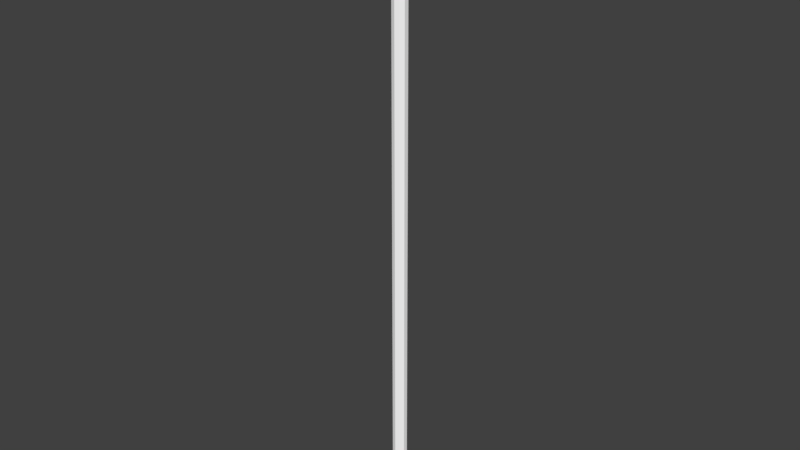 # Source: StreetLamp.blend  (saved by Blender 2.78.0; exported with 4.5.12 LTS)
import bpy
from mathutils import Matrix  # noqa: F401  (used for matrix-valued properties, if any)

bpy.ops.wm.read_factory_settings(use_empty=True)
scene = bpy.context.scene
scene.name = 'Scene'

# ---- collections
col_collection_1 = bpy.data.collections.new('Collection 1'); scene.collection.children.link(col_collection_1)

# ---- materials (node trees are filled in below, after node groups)
mat_material_001 = bpy.data.materials.new('Material.001')
mat_material_001.alpha_threshold = 0.0
mat_material_001.use_transparent_shadow = False
mat_material_001.preview_render_type = 'SHADERBALL'
mat_material_001.pass_index = 3
mat_material_001.diffuse_color = (1.0, 0.4825, 0.0, 1.0)
mat_material_001.specular_color = (1.0, 0.5867, 0.014)
mat_material_001.roughness = 0.5
mat_material_003 = bpy.data.materials.new('Material.003')
mat_material_003.alpha_threshold = 0.0
mat_material_003.use_transparent_shadow = False
mat_material_003.diffuse_color = (1.0, 1.0, 1.0, 1.0)
mat_material_003.roughness = 0.5

# ---- material node trees

# ---- world
world_world = bpy.data.worlds.new('World'); scene.world = world_world
world_world.color = (0.05088, 0.05088, 0.05088)
world_world.use_sun_shadow = False
world_world.sun_shadow_jitter_overblur = 0.0
world_world.cycles.sampling_method = 'MANUAL'

# ---- meshes
me_sphere = bpy.data.meshes.new('Sphere')
me_sphere.from_pydata([(0.0, 0.5, 0.866), (0.0, 0.866, 0.5), (0.0, 1.0, -4.371e-08), (0.0, 0.866, -0.5), (0.0, 0.5, -0.866), (-1.308e-07, 7.55e-08, 1.0), (0.433, 0.25, 0.866), (0.75, 0.433, 0.5), (0.866, 0.5, -4.371e-08), (0.75, 0.433, -0.5), (0.433, 0.25, -0.866), (0.433, -0.25, 0.866), (0.75, -0.433, 0.5), (0.866, -0.5, -4.371e-08), (0.75, -0.433, -0.5), (0.433, -0.25, -0.866), (-8.606e-08, -0.5, 0.866), (-1.308e-07, -0.866, 0.5), (-1.308e-07, -1.0, -4.371e-08), (-7.116e-08, -0.866, -0.5), (-1.01e-07, -0.5, -0.866), (-0.433, -0.25, 0.866), (-0.75, -0.433, 0.5), (-0.866, -0.5, -4.371e-08), (-0.75, -0.433, -0.5), (-0.433, -0.25, -0.866), (-0.433, 0.25, 0.866), (-0.75, 0.433, 0.5), (-0.866, 0.5, -4.371e-08), (-0.75, 0.433, -0.5), (-0.433, 0.25, -0.866), (0.0, 1.51e-07, -1.0)], [], [(1, 0, 6, 7), (4, 3, 9, 10), (2, 1, 7, 8), (0, 5, 6), (31, 4, 10), (3, 2, 8, 9), (10, 9, 14, 15), (8, 7, 12, 13), (6, 5, 11), (31, 10, 15), (9, 8, 13, 14), (7, 6, 11, 12), (15, 14, 19, 20), (13, 12, 17, 18), (11, 5, 16), (31, 15, 20), (14, 13, 18, 19), (12, 11, 16, 17), (18, 17, 22, 23), (16, 5, 21), (31, 20, 25), (19, 18, 23, 24), (17, 16, 21, 22), (20, 19, 24, 25), (21, 5, 26), (31, 25, 30), (24, 23, 28, 29), (22, 21, 26, 27), (25, 24, 29, 30), (23, 22, 27, 28), (31, 30, 4), (29, 28, 2, 3), (27, 26, 0, 1), (30, 29, 3, 4), (28, 27, 1, 2), (26, 5, 0)])
me_sphere.materials.append(mat_material_001)
me_sphere.use_remesh_preserve_volume = False
me_sphere.use_remesh_preserve_attributes = False
me_sphere.use_mirror_vertex_groups = False
me_sphere.update()
me_cylinder = bpy.data.meshes.new('Cylinder')
me_cylinder.from_pydata([(0.0, 1.0, -1.0), (0.0, 1.0, 1.0), (0.5878, 0.809, -1.0), (0.5878, 0.809, 1.0), (0.9511, 0.309, -1.0), (0.9511, 0.309, 1.0), (0.9511, -0.309, -1.0), (0.9511, -0.309, 1.0), (0.5878, -0.809, -1.0), (0.5878, -0.809, 1.0), (-8.742e-08, -1.0, -1.0), (-8.742e-08, -1.0, 1.0), (-0.5878, -0.809, -1.0), (-0.5878, -0.809, 1.0), (-0.9511, -0.309, -1.0), (-0.9511, -0.309, 1.0), (-0.9511, 0.309, -1.0), (-0.9511, 0.309, 1.0), (-0.5878, 0.809, -1.0), (-0.5878, 0.809, 1.0)], [], [(0, 1, 3, 2), (2, 3, 5, 4), (4, 5, 7, 6), (6, 7, 9, 8), (8, 9, 11, 10), (10, 11, 13, 12), (12, 13, 15, 14), (14, 15, 17, 16), (3, 1, 19, 17, 15, 13, 11, 9, 7, 5), (16, 17, 19, 18), (18, 19, 1, 0), (0, 2, 4, 6, 8, 10, 12, 14, 16, 18)])
me_cylinder.materials.append(mat_material_003)
me_cylinder.use_remesh_preserve_volume = False
me_cylinder.use_remesh_preserve_attributes = False
me_cylinder.use_mirror_vertex_groups = False
me_cylinder.update()

# ---- objects
ob_sphere = bpy.data.objects.new('Sphere', me_sphere)
ob_cylinder = bpy.data.objects.new('Cylinder', me_cylinder)

# ---- transforms, parenting, visibility, modifiers, constraints
ob_sphere.location = (0.0, 4.547e-08, 16.3)
ob_sphere.scale = (0.4, 0.4, 0.4)
ob_sphere.lineart.crease_threshold = 0.0
ob_cylinder.location = (0.0, 0.0, 8.0)
ob_cylinder.scale = (0.2, 0.2, 8.0)
ob_cylinder.lineart.crease_threshold = 0.0

# ---- collection membership
col_collection_1.objects.link(ob_sphere)
col_collection_1.objects.link(ob_cylinder)

# ---- scene / render settings (as saved in the file)
scene.frame_start = 1; scene.frame_end = 250; scene.frame_set(1)
scene.render.engine = 'BLENDER_EEVEE_NEXT'
scene.render.resolution_percentage = 50
scene.render.dither_intensity = 0.0
scene.cycles.use_denoising = False
scene.cycles.samples = 128
scene.cycles.sampling_pattern = 'TABULATED_SOBOL'
scene.cycles.light_sampling_threshold = 0.0
scene.cycles.use_adaptive_sampling = False
scene.cycles.use_light_tree = False
scene.cycles.blur_glossy = 0.0
scene.cycles.sample_clamp_indirect = 0.0
scene.view_settings.view_transform = 'Standard'
bpy.context.view_layer.update()

# ---- added for rendering (the .blend has no active camera and no usable light): camera, sun
cam_auto = bpy.data.cameras.new('AutoCamera')
cam_auto.lens = 50.0
cam_auto.sensor_width = 36.0
cam_auto.clip_end = 1000.0
ob_auto_camera = bpy.data.objects.new('AutoCamera', cam_auto)
scene.collection.objects.link(ob_auto_camera)
ob_auto_camera.location = (15.4822, -18.5787, 20.7358)
ob_auto_camera.rotation_euler = (1.09748, -7.21219e-08, 0.694738)
scene.camera = ob_auto_camera
light_auto_sun = bpy.data.lights.new('AutoSun', 'SUN')
light_auto_sun.energy = 3.0
light_auto_sun.angle = 0.0523599
ob_auto_sun = bpy.data.objects.new('AutoSun', light_auto_sun)
scene.collection.objects.link(ob_auto_sun)
ob_auto_sun.rotation_euler = (0.872665, 0.174533, 0.523599)
bpy.context.view_layer.update()
